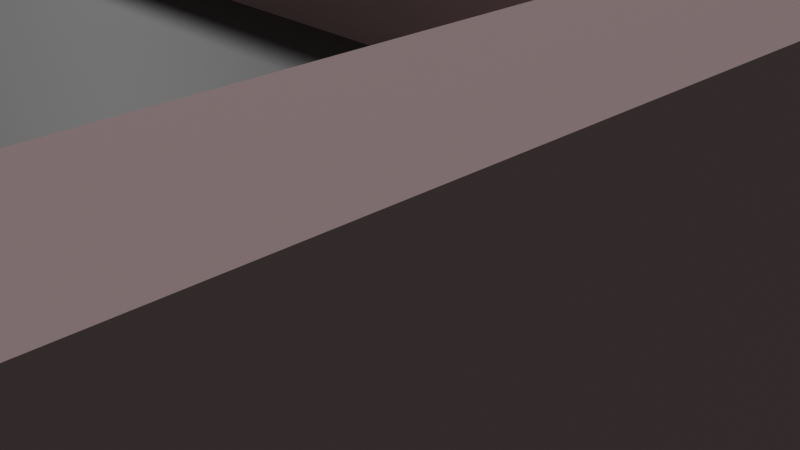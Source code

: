 # Source: mam_v1_2.blend  (saved by Blender 5.2.44; exported with 4.5.12 LTS)
import bpy
from mathutils import Matrix  # noqa: F401  (used for matrix-valued properties, if any)

bpy.ops.wm.read_factory_settings(use_empty=True)
scene = bpy.context.scene
scene.name = 'Scene'

# ---- collections
col_collection = bpy.data.collections.new('Collection'); scene.collection.children.link(col_collection)

# ---- materials (node trees are filled in below, after node groups)
mat_wall = bpy.data.materials.new('wall')
mat_roof = bpy.data.materials.new('roof')
mat_ground = bpy.data.materials.new('ground')

# ---- material node trees
mat_wall.use_nodes = True; mat_wall.node_tree.nodes.clear()
_N = mat_wall.node_tree.nodes; _L = mat_wall.node_tree.links
n0 = _N.new('ShaderNodeBsdfPrincipled'); n0.name = 'Principled BSDF'; n0.location = (-200, 100)
n0.inputs[0].default_value = (0.8001, 0.5699, 0.588, 1.0)
n0.inputs[2].default_value = 1.0
n0.inputs[10].default_value = 0.005
n1 = _N.new('ShaderNodeOutputMaterial'); n1.name = 'Material Output'; n1.location = (200, 100)
_L.new(n0.outputs[0], n1.inputs[0])
n1.is_active_output = True
mat_roof.use_nodes = True; mat_roof.node_tree.nodes.clear()
_N = mat_roof.node_tree.nodes; _L = mat_roof.node_tree.links
n0 = _N.new('ShaderNodeBsdfPrincipled'); n0.name = 'Principled BSDF'; n0.location = (-200, 100)
n0.inputs[0].default_value = (0.1456, 0.1456, 0.1456, 1.0)
n0.inputs[10].default_value = 0.005
n1 = _N.new('ShaderNodeOutputMaterial'); n1.name = 'Material Output'; n1.location = (200, 100)
_L.new(n0.outputs[0], n1.inputs[0])
n1.is_active_output = True
mat_ground.use_nodes = True; mat_ground.node_tree.nodes.clear()
_N = mat_ground.node_tree.nodes; _L = mat_ground.node_tree.links
n0 = _N.new('ShaderNodeBsdfPrincipled'); n0.name = 'Principled BSDF'; n0.location = (-200, 100)
n0.inputs[0].default_value = (0.04962, 0.04962, 0.04962, 1.0)
n0.inputs[2].default_value = 1.0
n0.inputs[10].default_value = 0.005
n1 = _N.new('ShaderNodeOutputMaterial'); n1.name = 'Material Output'; n1.location = (200, 100)
_L.new(n0.outputs[0], n1.inputs[0])
n1.is_active_output = True

# ---- world
world_world = bpy.data.worlds.new('World'); scene.world = world_world
world_world.use_nodes = True; world_world.node_tree.nodes.clear()
_N = world_world.node_tree.nodes; _L = world_world.node_tree.links
n0 = _N.new('ShaderNodeOutputWorld'); n0.name = 'World Output'; n0.location = (200, 100)
n1 = _N.new('ShaderNodeBackground'); n1.name = 'Background'; n1.location = (-200, 100)
n1.inputs[0].default_value = (0.05088, 0.05088, 0.05088, 1.0)
_L.new(n1.outputs[0], n0.inputs[0])
n0.is_active_output = True
world_world.color = (0.05088, 0.05088, 0.05088)
world_world.sun_shadow_jitter_overblur = 0.0

# ---- cameras
cam_camera = bpy.data.cameras.new('Camera')
cam_camera.clip_end = 100.0
cam_camera.ortho_scale = 7.314

# ---- lights
light_light = bpy.data.lights.new('Light', 'SUN')
light_light.angle = 0.1993
light_light.energy = 1.0
light_light.shadow_soft_size = 0.1
light_light.shadow_cascade_max_distance = 1000.0

# ---- meshes
me_cube = bpy.data.meshes.new('Cube')
me_cube.from_pydata([(7.0, 11.0, 1.175), (7.0, 11.0, -1.175), (7.0, -11.0, 1.175), (7.0, -11.0, -1.175), (-7.0, 11.0, 1.175), (-7.0, 11.0, -1.175), (-7.0, -11.0, 1.175), (-7.0, -11.0, -1.175), (6.8, -10.8, 4.525), (-6.8, -10.8, 4.525), (-6.8, 10.8, 4.525), (-7.0, 21.0, 1.175), (7.0, 21.0, 1.175), (-7.0, 21.0, 4.525), (7.0, 21.0, 4.525), (0.0, 11.0, 4.525), (-10.8, 11.0, 4.525), (-10.8, 21.0, 4.525), (-11.0, 11.0, 4.525), (-11.0, 21.0, 4.525), (-10.8, 21.0, 1.175), (-10.8, 11.0, 1.175), (-11.0, 21.0, 1.175), (-11.0, 11.0, 1.175), (-11.0, 21.0, 2.85), (-11.0, 11.0, 2.85), (-10.8, 11.0, 2.85), (-10.8, 21.0, 2.85), (-10.8, 21.0, 4.525), (-11.0, 21.0, 4.525), (-10.8, 21.0, 1.175), (-11.0, 21.0, 1.175), (-10.8, 21.0, 2.85), (-11.0, 21.0, 2.85), (-10.8, 19.57, 4.525), (-10.8, 16.71, 4.525), (-10.8, 15.29, 4.525), (-10.8, 12.43, 4.525), (-11.0, 19.57, 4.525), (-11.0, 16.71, 4.525), (-11.0, 15.29, 4.525), (-11.0, 12.43, 4.525), (-11.0, 19.57, 2.85), (-11.0, 16.71, 2.85), (-11.0, 15.29, 2.85), (-11.0, 12.43, 2.85), (-10.8, 12.43, 2.85), (-10.8, 15.29, 2.85), (-10.8, 16.71, 2.85), (-10.8, 19.57, 2.85), (-10.8, 19.57, 4.525), (-10.8, 16.71, 4.525), (-10.8, 15.29, 4.525), (-10.8, 12.43, 4.525), (-10.8, 19.57, 2.85), (-10.8, 16.71, 2.85), (-10.8, 15.29, 2.85), (-10.8, 12.43, 2.85), (-11.0, 19.57, 4.325), (-11.0, 16.71, 4.325), (-11.0, 15.29, 4.325), (-11.0, 12.43, 4.325), (-10.8, 16.71, 4.325), (-10.8, 19.57, 4.325), (-10.8, 15.29, 4.325), (-10.8, 12.43, 4.325), (0.2, 12.8, 4.525), (6.8, -6.0, 4.725), (6.8, 20.8, 8.225), (-0.2, 11.2, 8.225), (6.8, 12.8, 4.525), (6.8, 13.2, 8.225), (-10.8, 11.2, 8.225), (-10.8, 20.8, 8.225), (-0.2, 13.2, 8.225), (7.0, 21.0, 8.425), (-11.0, 11.0, 8.425), (-11.0, 21.0, 8.425), (-7.0, 11.0, 8.425), (-5.563e-09, 11.0, 8.425), (7.0, 13.0, 8.425), (-10.8, 20.8, 8.425), (-10.8, 11.2, 8.425), (6.8, 20.8, 8.425), (-10.8, 13.2, 8.225), (-0.2, 11.2, 8.425), (6.8, 13.2, 8.425), (-7.0, -11.0, 4.525), (7.0, 11.0, 4.525), (7.0, -11.0, 4.525), (-7.0, 11.0, 4.525), (7.0, 13.0, 4.525), (0.2, 10.8, 4.525), (0.0, 13.0, 4.525), (-7.0, -11.0, 4.725), (7.0, -11.0, 4.725), (-7.0, 11.0, 4.725), (7.0, 13.0, 4.725), (0.0, 11.0, 4.725), (0.0, 13.0, 4.725), (-6.8, -10.8, 4.725), (6.8, -10.8, 4.725), (-6.8, 10.8, 4.725), (6.8, 12.8, 4.725), (0.2, 10.8, 4.725), (0.2, 12.8, 4.725), (-2.8, 5.201, 4.525), (6.8, -5.8, 4.525), (-6.8, -5.8, 4.525), (-6.8, -2.0, 4.525), (6.8, -5.8, 4.525), (-6.8, 5.201, 4.725), (-6.8, 5.001, 4.525), (6.8, 3.2, 4.525), (6.8, 7.203, 4.725), (2.8, 8.201, 4.525), (-6.8, 8.401, 4.525), (1.0, 5.201, 4.725), (6.8, 7.203, 4.525), (6.8, -6.0, 4.725), (2.8, 8.201, 4.725), (-6.8, -5.8, 4.725), (-1.8, -5.8, 4.525), (-1.8, 5.001, 4.725), (6.8, 8.401, 4.525), (-6.8, -6.0, 4.725), (0.8, -5.8, 4.525), (-2.8, 8.201, 4.725), (-2.0, -5.8, 4.725), (-1.8, -5.8, 4.725), (3.0, 8.401, 4.525), (-6.8, -5.8, 4.725), (-6.8, 5.201, 4.525), (6.8, -5.8, 4.725), (1.0, 5.001, 4.725), (2.8, 5.201, 4.525), (6.8, -5.8, 4.525), (-1.8, -5.8, 4.525), (-6.8, -5.8, 4.525), (-6.8, -2.0, 4.725), (6.8, -5.8, 4.525), (0.8, -5.8, 4.525), (6.8, -5.8, 4.525), (-6.8, -5.8, 4.525), (-6.8, 5.001, 4.725), (6.8, -5.8, 4.525), (-1.8, -5.8, 4.525), (0.8, -5.8, 4.525), (-6.8, -6.0, 4.525), (6.8, -6.0, 4.525), (-1.8, 5.001, 4.525), (-6.8, 5.001, 4.525), (-6.8, -6.0, 4.725), (1.0, 5.201, 4.525), (1.0, 3.2, 4.725), (-6.8, -1.8, 4.525), (-6.8, -1.8, 4.725), (-6.8, -2.0, 4.525), (3.0, 5.001, 4.725), (-2.0, -2.0, 4.725), (6.8, 3.2, 4.725), (6.8, 3.2, 4.725), (6.8, 7.003, 4.725), (6.8, 3.4, 4.725), (2.8, 5.201, 4.725), (1.0, -5.8, 4.525), (0.8, -5.8, 4.725), (1.0, 3.2, 4.525), (1.0, -5.8, 4.725), (-2.0, -1.8, 4.525), (-2.0, 5.001, 4.525), (-2.0, -2.0, 4.525), (-2.0, -5.8, 4.525), (-2.0, -1.8, 4.725), (-2.0, -2.0, 4.725), (-2.0, 5.001, 4.725), (-1.8, 5.001, 4.725), (-2.0, -1.8, 4.725), (-2.0, 5.001, 4.725), (0.8, 5.001, 4.525), (-2.8, 8.201, 4.525), (0.8, 5.001, 4.725), (6.8, 10.8, 4.525), (3.0, 7.203, 4.525), (-3.0, 8.401, 4.525), (-3.0, 5.201, 4.525), (3.0, 8.401, 4.725), (3.0, 7.203, 4.725), (-3.0, 8.401, 4.725), (-2.8, 5.201, 4.725), (-3.0, 5.201, 4.725), (1.0, 3.4, 4.725), (0.0, 13.0, 8.425), (-0.2, 13.2, 8.425), (3.0, 7.003, 4.725), (3.0, 3.4, 4.725)], [(136, 107), (143, 108), (145, 110), (137, 122), (147, 126), (108, 138), (110, 140), (126, 141), (107, 142), (122, 146)], [(1, 0, 4, 5), (28, 16, 90, 13), (1, 3, 2, 0), (101, 100, 94, 95), (33, 24, 22, 31), (23, 31, 30, 21), (26, 25, 23, 21), (24, 27, 20, 22), (19, 17, 27, 24), (16, 18, 25, 26), (37, 16, 26, 46), (29, 19, 24, 33), (38, 29, 33, 42), (17, 28, 32, 27), (27, 32, 30, 20), (20, 30, 31, 22), (80, 91, 14, 75), (18, 41, 45, 25), (62, 59, 58, 63), (45, 41, 53, 57), (40, 39, 43, 44), (43, 39, 51, 55), (28, 34, 49, 32), (35, 36, 47, 48), (32, 26, 21, 30), (40, 52, 64, 60), (53, 41, 61, 65), (51, 39, 59, 62), (38, 42, 54, 50), (40, 44, 56, 52), (53, 65, 64, 52), (63, 50, 51, 62), (64, 65, 61, 60), (38, 50, 63, 58), (191, 154, 161, 163), (4, 90, 13, 11), (75, 83, 81, 77), (81, 82, 76, 77), (72, 69, 85, 82), (69, 72, 84, 74), (79, 76, 82, 85), (78, 76, 18, 90), (83, 86, 80, 75), (58, 59, 39, 38), (41, 40, 60, 61), (29, 18, 76, 77), (68, 71, 86, 83), (23, 25, 33, 31), (74, 193, 85, 69), (82, 81, 73, 72), (66, 70, 103, 105), (10, 92, 104, 102), (149, 67, 152, 148), (104, 105, 99, 98), (102, 104, 98, 96), (105, 103, 97, 99), (91, 93, 99, 97), (15, 90, 96, 98), (93, 15, 98, 99), (92, 66, 105, 104), (87, 94, 96, 90), (129, 146, 147, 166), (183, 130, 186, 187), (92, 182, 70, 66), (3, 1, 5, 7), (144, 156, 155, 151), (185, 184, 188, 190), (139, 174, 171, 157), (101, 8, 9, 100), (12, 0, 88, 14), (133, 168, 165, 145), (89, 87, 6, 2), (13, 14, 12, 11), (89, 95, 94, 87), (185, 190, 111, 132), (180, 115, 135, 106), (111, 132, 10, 102), (7, 3, 2, 6), (68, 73, 84, 71), (12, 11, 4, 0), (100, 9, 148, 152), (94, 100, 102, 96), (144, 151, 170, 175), (146, 129, 176, 150), (143, 172, 128, 131), (101, 119, 149, 8), (67, 133, 121, 125), (174, 173, 156, 139), (131, 143, 109, 139), (166, 147, 179, 181), (7, 6, 4, 5), (6, 87, 90, 4), (2, 0, 88, 89), (135, 164, 120, 115), (134, 158, 164, 117), (167, 113, 161, 154), (143, 157, 171, 172), (156, 173, 169, 155), (172, 171, 159, 128), (169, 170, 178, 177), (151, 155, 169, 170), (154, 168, 165, 167), (145, 113, 161, 133), (129, 123, 178, 128), (147, 146, 150, 179), (150, 176, 181, 179), (164, 135, 153, 117), (165, 167, 113, 145), (124, 130, 183, 118), (116, 10, 182, 124), (189, 190, 188, 127), (127, 188, 186, 120), (158, 186, 120, 164), (132, 116, 184, 185), (115, 180, 127, 120), (180, 106, 189, 127), (184, 130, 186, 188), (101, 95, 97, 103), (91, 97, 95, 89), (149, 148, 9, 8), (166, 181, 117, 168), (117, 181, 144, 111), (153, 106, 189, 117), (43, 55, 54, 42), (44, 45, 57, 56), (98, 96, 78, 79), (79, 85, 193, 192), (71, 74, 193, 86), (193, 192, 80, 86), (98, 79, 192, 99), (99, 192, 80, 97), (118, 183, 187, 114), (162, 114, 187, 194), (103, 70, 118, 114), (195, 158, 134, 191), (162, 194, 195, 163), (75, 77, 29, 14)])
me_cube.polygons.foreach_set('material_index', [0, 0, 0, 0, 0, 0, 0, 0, 0, 0, 0, 0, 0, 0, 0, 0, 0, 0, 0, 0, 0, 0, 0, 0, 0, 0, 0, 0, 0, 0, 0, 0, 0, 0, 0, 0, 0, 0, 0, 1, 0, 0, 0, 0, 0, 0, 0, 0, 0, 0, 0, 0, 0, 0, 0, 0, 0, 0, 0, 0, 0, 0, 0, 1, 0, 0, 0, 0, 0, 0, 0, 0, 0, 0, 0, 1, 0, 0, 1, 0, 0, 0, 0, 0, 0, 0, 0, 0, 0, 0, 0, 0, 0, 0, 0, 0, 1, 0, 0, 0, 1, 0, 0, 0, 1, 0, 0, 1, 1, 1, 0, 0, 0, 1, 0, 0, 0, 0, 0, 1, 0, 0, 0, 0, 0, 0, 0, 0, 0, 0, 0, 0, 0, 0, 1, 1, 0])
_uv = me_cube.uv_layers.new(name='UVMap')
_uv.uv.foreach_set('vector', [0.0, 0.0, 0.0, 0.0, 0.0, 0.0, 0.0, 0.0, 0.0, 0.0, 0.0, 0.0, 0.0, 0.0, 0.0, 0.0, 0.0, 0.0, 0.0, 0.0, 0.625, 0.75, 0.0, 0.0, 0.625, 0.7477, 0.8679, 0.7477, 0.875, 0.75, 0.625, 0.75, 0.625, 0.25, 0.625, 0.25, 0.625, 0.25, 0.625, 0.25, 0.625, 0.25, 0.625, 0.25, 0.625, 0.25, 0.625, 0.25, 0.625, 0.25, 0.625, 0.25, 0.625, 0.25, 0.625, 0.25, 0.625, 0.25, 0.625, 0.25, 0.625, 0.25, 0.625, 0.25, 0.625, 0.25, 0.625, 0.25, 0.625, 0.25, 0.625, 0.25, 0.625, 0.25, 0.625, 0.25, 0.625, 0.25, 0.625, 0.25, 0.625, 0.25, 0.625, 0.25, 0.625, 0.25, 0.625, 0.25, 0.625, 0.25, 0.625, 0.25, 0.625, 0.25, 0.625, 0.25, 0.625, 0.25, 0.625, 0.25, 0.625, 0.25, 0.625, 0.25, 0.625, 0.25, 0.625, 0.25, 0.625, 0.25, 0.625, 0.25, 0.625, 0.25, 0.625, 0.25, 0.625, 0.25, 0.625, 0.25, 0.625, 0.25, 0.625, 0.25, 0.625, 0.25, 0.625, 0.25, 0.625, 0.5, 0.0, 0.0, 0.0, 0.0, 0.625, 0.5, 0.625, 0.25, 0.625, 0.25, 0.625, 0.25, 0.625, 0.25, 0.625, 0.25, 0.625, 0.25, 0.625, 0.25, 0.625, 0.25, 0.625, 0.25, 0.625, 0.25, 0.625, 0.25, 0.625, 0.25, 0.625, 0.25, 0.625, 0.25, 0.625, 0.25, 0.625, 0.25, 0.625, 0.25, 0.625, 0.25, 0.625, 0.25, 0.625, 0.25, 0.625, 0.25, 0.625, 0.25, 0.625, 0.25, 0.625, 0.25, 0.625, 0.25, 0.625, 0.25, 0.625, 0.25, 0.625, 0.25, 0.625, 0.25, 0.625, 0.25, 0.625, 0.25, 0.625, 0.25, 0.625, 0.25, 0.625, 0.25, 0.625, 0.25, 0.625, 0.25, 0.625, 0.25, 0.625, 0.25, 0.625, 0.25, 0.625, 0.25, 0.625, 0.25, 0.625, 0.25, 0.625, 0.25, 0.625, 0.25, 0.625, 0.25, 0.625, 0.25, 0.625, 0.25, 0.625, 0.25, 0.625, 0.25, 0.625, 0.25, 0.625, 0.25, 0.625, 0.25, 0.625, 0.25, 0.625, 0.25, 0.625, 0.25, 0.625, 0.25, 0.625, 0.25, 0.625, 0.25, 0.625, 0.25, 0.625, 0.25, 0.625, 0.25, 0.625, 0.25, 0.625, 0.25, 0.625, 0.25, 0.625, 0.25, 0.625, 0.25, 0.625, 0.25, 0.625, 0.25, 0.0, 0.0, 0.0, 0.0, 0.0, 0.0, 0.0, 0.0, 0.0, 0.0, 0.0, 0.0, 0.625, 0.25, 0.625, 0.25, 0.625, 0.5, 0.625, 0.5, 0.0, 0.0, 0.0, 0.0, 0.0, 0.0, 0.0, 0.0, 0.0, 0.0, 0.0, 0.0, 0.0, 0.0, 0.0, 0.0, 0.0, 0.0, 0.0, 0.0, 0.0, 0.0, 0.0, 0.0, 0.0, 0.0, 0.0, 0.0, 0.0, 0.0, 0.0, 0.0, 0.0, 0.0, 0.0, 0.0, 0.0, 0.0, 0.0, 0.0, 0.0, 0.0, 0.0, 0.0, 0.625, 0.5, 0.625, 0.5, 0.625, 0.5, 0.625, 0.5, 0.625, 0.25, 0.625, 0.25, 0.625, 0.25, 0.625, 0.25, 0.625, 0.25, 0.625, 0.25, 0.625, 0.25, 0.625, 0.25, 0.0, 0.0, 0.0, 0.0, 0.0, 0.0, 0.0, 0.0, 0.625, 0.5, 0.625, 0.5, 0.625, 0.5, 0.625, 0.5, 0.625, 0.25, 0.625, 0.25, 0.625, 0.25, 0.625, 0.25, 0.0, 0.0, 0.0, 0.0, 0.0, 0.0, 0.0, 0.0, 0.0, 0.0, 0.0, 0.0, 0.0, 0.0, 0.0, 0.0, 0.0753, 0.06024, 0.6122, 0.4898, 0.6122, 0.4898, 0.0753, 0.06024, 0.8679, 0.5023, 0.6179, 0.5023, 0.6179, 0.5023, 0.8679, 0.5023, 0.0, 0.0, 0.0, 0.0, 0.0, 0.0, 0.0, 0.0, 0.6179, 0.5023, 0.0753, 0.06024, 0.0, 0.0, 0.625, 0.5, 0.8679, 0.5023, 0.6179, 0.5023, 0.625, 0.5, 0.875, 0.5, 0.0753, 0.06024, 0.6122, 0.4898, 0.625, 0.5, 0.0, 0.0, 0.625, 0.5, 0.0, 0.0, 0.0, 0.0, 0.625, 0.5, 0.625, 0.5, 0.875, 0.5, 0.875, 0.5, 0.625, 0.5, 0.0, 0.0, 0.625, 0.5, 0.625, 0.5, 0.0, 0.0, 0.6179, 0.5023, 0.0753, 0.06024, 0.0753, 0.06024, 0.6179, 0.5023, 0.625, 0.0, 0.875, 0.75, 0.875, 0.5, 0.625, 0.25, 0.0, 0.0, 0.0, 0.0, 0.0, 0.0, 0.0, 0.0, 0.0, 0.0, 0.0, 0.0, 0.0, 0.0, 0.0, 0.0, 0.6179, 0.5023, 0.0, 0.0, 0.6122, 0.4898, 0.0753, 0.06024, 0.0, 0.0, 0.0, 0.0, 0.0, 0.0, 0.0, 0.0, 0.0, 0.0, 0.0, 0.0, 0.0, 0.0, 0.0, 0.0, 0.0, 0.0, 0.0, 0.0, 0.0, 0.0, 0.0, 0.0, 0.0, 0.0, 0.0, 0.0, 0.0, 0.0, 0.0, 0.0, 0.0, 0.0, 0.0, 0.0, 0.8679, 0.7477, 0.8679, 0.7477, 0.625, 0.5, 0.0, 0.0, 0.0, 0.0, 0.625, 0.5, 0.0, 0.0, 0.0, 0.0, 0.0, 0.0, 0.0, 0.0, 0.625, 0.75, 0.625, 0.0, 0.625, 0.0, 0.625, 0.75, 0.625, 0.25, 0.625, 0.5, 0.625, 0.5, 0.625, 0.25, 0.625, 0.75, 0.625, 0.75, 0.875, 0.75, 0.625, 0.0, 0.0, 0.0, 0.0, 0.0, 0.0, 0.0, 0.0, 0.0, 0.0, 0.0, 0.0, 0.0, 0.0, 0.0, 0.0, 0.0, 0.0, 0.0, 0.0, 0.0, 0.8679, 0.5023, 0.8679, 0.5023, 0.0, 0.0, 0.0, 0.0, 0.625, 0.75, 0.625, 0.0, 0.625, 0.5, 0.0, 0.0, 0.0, 0.0, 0.625, 0.5, 0.625, 0.5, 0.625, 0.25, 0.0, 0.0, 0.0, 0.0, 0.8679, 0.7477, 0.8679, 0.7477, 0.0, 0.0, 0.0, 0.0, 0.875, 0.75, 0.8679, 0.7477, 0.8679, 0.5023, 0.875, 0.5, 0.0, 0.0, 0.0, 0.0, 0.8679, 0.7477, 0.0, 0.0, 0.0, 0.0, 0.0, 0.0, 0.0, 0.0, 0.0, 0.0, 0.0, 0.0, 0.0, 0.0, 0.0, 0.0, 0.0, 0.0, 0.0, 0.0, 0.0, 0.0, 0.0, 0.0, 0.0, 0.0, 0.625, 0.7477, 0.625, 0.7477, 0.8679, 0.7477, 0.0, 0.0, 0.0, 0.0, 0.0, 0.0, 0.0, 0.0, 0.0, 0.0, 0.0, 0.0, 0.8679, 0.7477, 0.0, 0.0, 0.0, 0.0, 0.0, 0.0, 0.0, 0.0, 0.0, 0.0, 0.0, 0.0, 0.0, 0.0, 0.625, 0.0, 0.0, 0.0, 0.0, 0.0, 0.625, 0.0, 0.625, 0.0, 0.625, 0.25, 0.0, 0.0, 0.625, 0.75, 0.0, 0.0, 0.0, 0.0, 0.625, 0.75, 0.0, 0.0, 0.6249, 0.7476, 0.0, 0.0, 0.0, 0.0, 0.0, 0.0, 0.0, 0.0, 0.6249, 0.7476, 0.0, 0.0, 0.0, 0.0, 0.0, 0.0, 0.0, 0.0, 0.0, 0.0, 0.0, 0.0, 0.0, 0.0, 0.0, 0.0, 0.0, 0.0, 0.0, 0.0, 0.0, 0.0, 0.0, 0.0, 0.0, 0.0, 0.0, 0.0, 0.0, 0.0, 0.0, 0.0, 0.0, 0.0, 0.0, 0.0, 0.8679, 0.7477, 0.8679, 0.7477, 0.0, 0.0, 0.0, 0.0, 0.0, 0.0, 0.0, 0.0, 0.8679, 0.7477, 0.0, 0.0, 0.0, 0.0, 0.0, 0.0, 0.0, 0.0, 0.0, 0.0, 0.0, 0.0, 0.0, 0.0, 0.0, 0.0, 0.0, 0.0, 0.0, 0.0, 0.0, 0.0, 0.0, 0.0, 0.0, 0.0, 0.0, 0.0, 0.0, 0.0, 0.0, 0.0, 0.0, 0.0, 0.0, 0.0, 0.0, 0.0, 0.0, 0.0, 0.6249, 0.7476, 0.6249, 0.7476, 0.0, 0.0, 0.0, 0.0, 0.0, 0.0, 0.0, 0.0, 0.0, 0.0, 0.0, 0.0, 0.0, 0.0, 0.0, 0.0, 0.0, 0.0, 0.0, 0.0, 0.0, 0.0, 0.0, 0.0, 0.0, 0.0, 0.0, 0.0, 0.0, 0.0, 0.0, 0.0, 0.0, 0.0, 0.0, 0.0, 0.0, 0.0, 0.0, 0.0, 0.0, 0.0, 0.0, 0.0, 0.0, 0.0, 0.0, 0.0, 0.0, 0.0, 0.6249, 0.7476, 0.0, 0.0, 0.0, 0.0, 0.0, 0.0, 0.0, 0.0, 0.0, 0.0, 0.0, 0.0, 0.0, 0.0, 0.0, 0.0, 0.0, 0.0, 0.0, 0.0, 0.0, 0.0, 0.0, 0.0, 0.0, 0.0, 0.0, 0.0, 0.0, 0.0, 0.0, 0.0, 0.625, 0.7477, 0.625, 0.75, 0.625, 0.5, 0.6122, 0.4898, 0.625, 0.5, 0.625, 0.5, 0.625, 0.75, 0.625, 0.75, 0.0, 0.0, 0.0, 0.0, 0.8679, 0.7477, 0.0, 0.0, 0.0, 0.0, 0.0, 0.0, 0.0, 0.0, 0.0, 0.0, 0.0, 0.0, 0.0, 0.0, 0.0, 0.0, 0.0, 0.0, 0.0, 0.0, 0.0, 0.0, 0.0, 0.0, 0.0, 0.0, 0.625, 0.25, 0.625, 0.25, 0.625, 0.25, 0.625, 0.25, 0.625, 0.25, 0.625, 0.25, 0.625, 0.25, 0.625, 0.25, 0.625, 0.5, 0.875, 0.5, 0.0, 0.0, 0.0, 0.0, 0.0, 0.0, 0.0, 0.0, 0.0, 0.0, 0.0, 0.0, 0.625, 0.5, 0.0, 0.0, 0.0, 0.0, 0.625, 0.5, 0.0, 0.0, 0.0, 0.0, 0.625, 0.5, 0.625, 0.5, 0.0, 0.0, 0.0, 0.0, 0.0, 0.0, 0.0, 0.0, 0.0, 0.0, 0.0, 0.0, 0.0, 0.0, 0.0, 0.0, 0.0, 0.0, 0.0, 0.0, 0.0, 0.0, 0.0, 0.0, 0.0, 0.0, 0.0, 0.0, 0.0, 0.0, 0.0, 0.0, 0.6122, 0.4898, 0.6122, 0.4898, 0.0, 0.0, 0.0, 0.0, 0.0, 0.0, 0.0, 0.0, 0.0, 0.0, 0.0, 0.0, 0.0, 0.0, 0.0, 0.0, 0.0, 0.0, 0.0, 0.0, 0.625, 0.5, 0.0, 0.0, 0.0, 0.0, 0.0, 0.0])
me_cube.materials.append(mat_wall)
me_cube.materials.append(mat_roof)
me_cube.use_mirror_vertex_groups = False
me_cube.update()
me_plane = bpy.data.meshes.new('Plane')
me_plane.from_pydata([(1.0, 0.1749, 0.0), (1.0, 0.1749, 2.35), (0.01111, 0.1749, 2.35), (0.01111, 0.1749, 2.35), (-0.2111, -0.5362, 0.0), (-0.2111, -0.2474, 0.0), (0.0, 0.1749, 2.35), (0.0, -0.5362, 0.0), (-0.2111, 0.1749, 2.35), (1.0, -0.314, 0.0), (0.01111, -0.314, 0.0), (0.01111, -0.314, 0.0), (0.0, -0.314, 0.0), (-0.2111, -0.314, 0.0), (1.0, -0.314, 0.0), (0.01111, -0.314, 0.0), (0.01111, -0.314, 0.0), (0.0, -0.314, 0.0), (-0.2111, -0.314, 0.0), (0.01111, -0.5362, 0.0), (0.01111, -0.5362, 0.0), (0.01111, -0.2474, 0.0), (0.01111, -0.2474, 0.0), (0.0, -0.2474, 0.0), (-0.2111, -0.2474, 0.0), (0.2222, 0.1749, 0.0), (0.2222, 0.1749, 2.35), (0.2222, -0.314, 0.0), (0.2222, -0.314, 0.0), (0.2222, -0.2474, 0.0), (-1.0, -1.0, -2.35), (1.0, -1.0, -2.35), (1.0, 0.1749, -2.35), (-0.2111, 0.1749, -2.35), (-0.2111, -0.2474, -2.35), (1.0, -0.314, -2.35), (-0.2111, -0.314, -2.35), (-0.2111, -0.314, -2.35), (1.0, -0.314, -2.35), (-0.2111, -0.6362, 0.2), (0.01111, -0.6407, 0.0), (1.0, -0.5318, -2.35), (-0.9889, -0.5362, 0.0), (-0.2111, -0.5362, 0.0), (-0.9889, -0.6362, -1.175), (-0.9889, -0.5362, -1.175), (-0.7389, -0.5362, -1.175), (-0.7389, -0.6362, -1.175), (-0.7389, -0.5362, 0.0), (-0.7389, -0.6362, 0.2), (-0.9889, -0.9956, 0.0), (-0.9889, -0.9956, -1.175), (-0.7389, -0.9956, 0.2), (-0.7389, -0.9956, -1.175), (0.01111, -0.9956, 0.0), (0.01111, -0.9956, 0.0), (0.9889, -0.314, 0.0), (0.9889, -0.314, 0.0), (0.9889, -0.9956, 0.0), (-1.0, -1.0, 2.35), (1.0, -1.0, 2.35), (-0.9889, -0.5362, 2.35), (-0.9889, -0.9956, 2.35), (0.9889, -0.9956, 2.35), (-0.2111, -0.5318, 0.0), (-0.2111, -0.5362, 2.35), (-0.2111, -0.5318, 2.35), (-0.9889, -0.5362, 2.35), (0.0, -0.314, 2.35), (0.01111, -0.314, 2.35), (0.0, -0.1418, 2.35), (0.01111, -0.1418, 2.35), (0.01111, -0.03625, 4.025), (0.0, -0.03625, 4.025), (0.01111, -0.1418, 3.188), (0.0, -0.1418, 3.188), (0.01111, 0.3971, 2.35), (0.01111, 0.3971, 2.35), (8.732e-09, 0.3971, 2.35), (-0.2111, 0.3971, 2.35), (0.2222, 0.3971, 2.35), (1.0, 0.3971, 2.35), (1.0, 0.4638, 2.35), (0.01111, 0.4638, 2.35), (-0.2111, 0.4638, 2.35), (0.2222, 0.4638, 2.35), (1.0, 0.6638, -2.35), (0.0, -0.314, 1.513), (0.01111, -0.314, 1.513), (0.01111, -0.5362, 1.513), (0.0, -0.5362, 1.513), (0.01111, 0.1749, 4.025), (0.0, 0.1749, 4.025), (0.01111, -0.03625, 3.188), (0.01111, -0.1418, 3.188), (0.0, -0.03625, 3.188), (0.0, -0.1418, 3.188), (0.01111, -0.1418, 2.35), (0.0, -0.1418, 2.35), (0.01111, -0.2474, 2.35), (0.0, -0.2474, 2.35), (8.732e-09, 0.4638, 2.35), (-1.0, -0.5318, 2.35), (-0.2111, -0.5318, -2.35), (-1.0, -0.5318, -2.35), (0.01111, -0.03625, 1.175), (0.0, -0.03625, 1.175), (0.01111, -0.1418, 0.5875), (0.0, -0.1418, 0.5875), (-0.2111, -0.6407, 0.2), (-0.7278, -0.9956, 0.2), (-0.7278, -0.6407, 0.2), (1.0, -0.314, 2.35), (0.9889, -0.314, 2.35), (-0.2111, -0.6407, 0.0), (-0.7278, -0.6407, 0.0), (-0.2111, -0.6362, 0.0), (-0.7389, -0.9956, 0.0), (-0.7278, -0.9956, 0.0), (1.0, -1.0, 0.0), (-1.0, -1.0, 0.0), (-1.0, -0.5318, 0.0), (1.0, 0.6638, 2.35), (-0.2111, 0.6638, 2.35), (-0.2111, 0.6638, -2.35)], [(43, 4), (55, 54), (78, 101), (81, 122)], [(34, 33, 8, 24), (43, 114, 40, 20), (22, 3, 26, 29), (26, 25, 29), (19, 11, 10, 20), (13, 18, 17, 12), (12, 17, 16, 11), (11, 16, 15, 10), (56, 57, 14, 9), (18, 24, 23, 17), (16, 22, 21, 15), (15, 21, 29, 28), (10, 15, 28, 27), (81, 80, 85, 82), (6, 23, 24, 8), (62, 50, 58, 63), (40, 55, 118, 115), (110, 52, 49, 111), (109, 111, 49, 39), (120, 121, 102, 59), (58, 55, 16, 57), (53, 47, 49, 52), (44, 45, 46, 47), (42, 48, 46, 45), (65, 67, 42, 43), (46, 43, 116, 47), (47, 116, 39, 49), (53, 51, 44, 47), (60, 112, 113, 63), (51, 53, 117, 50), (27, 28, 57, 56), (62, 67, 45, 51), (84, 123, 122, 82), (31, 30, 104, 41), (48, 43, 46), (102, 121, 64, 66), (67, 62, 59, 102), (121, 104, 103, 64), (64, 43, 65, 66), (90, 7, 17, 87), (6, 3, 91, 92), (68, 17, 23, 100), (20, 89, 88, 16), (16, 69, 99, 22), (70, 71, 74, 75), (38, 37, 103, 41), (3, 77, 76, 2), (6, 78, 77, 3), (8, 79, 78, 6), (2, 76, 80, 26), (1, 0, 25, 26), (76, 83, 85, 80), (80, 81, 1, 26), (33, 124, 86, 32), (86, 32, 1, 122), (90, 87, 88, 89), (92, 91, 72, 73), (98, 97, 99, 100), (95, 93, 94, 96), (75, 74, 97, 98), (68, 69, 88, 87), (73, 95, 93, 72), (84, 83, 77, 79), (65, 66, 102, 67), (32, 38, 37, 33), (37, 34, 24, 18), (18, 64, 103, 37), (92, 73, 106, 6), (95, 96, 108, 106), (23, 108, 98, 100), (22, 99, 97, 107), (105, 107, 94, 93), (91, 3, 105, 72), (99, 69, 68, 100), (119, 14, 38, 31), (58, 57, 113, 63), (62, 63, 60, 59), (57, 113, 112, 14), (14, 0, 32, 38), (28, 25, 0, 14), (111, 115, 118, 110), (111, 109, 114, 115), (116, 114, 109, 39), (20, 7, 90, 89), (43, 18, 17, 7), (60, 119, 14, 112), (121, 120, 30, 104), (30, 31, 119, 120), (120, 59, 60, 119), (86, 122, 123, 124), (33, 124, 123, 8)])
me_plane.polygons.foreach_set('material_index', [0, 0, 0, 0, 0, 0, 0, 0, 0, 0, 0, 0, 0, 0, 0, 1, 0, 1, 1, 1, 0, 1, 0, 1, 1, 0, 1, 0, 1, 1, 0, 1, 0, 0, 1, 1, 1, 0, 1, 1, 1, 1, 1, 1, 0, 0, 0, 0, 0, 0, 0, 0, 0, 0, 0, 1, 1, 1, 1, 1, 1, 1, 0, 1, 0, 0, 0, 1, 1, 1, 1, 1, 1, 1, 0, 1, 1, 1, 0, 0, 1, 1, 1, 1, 0, 1, 0, 0, 1, 0, 0])
_uv = me_plane.uv_layers.new(name='UVMap')
_uv.uv.foreach_set('vector', [0.5056, 0.343, 0.5056, 0.5874, 0.5056, 0.5874, 0.5056, 0.343, 0.0, 0.0, 0.0, 0.0, 0.0, 0.0, 0.0, 0.0, 0.0, 0.0, 0.0, 0.0, 0.6111, 0.5874, 0.6111, 0.343, 0.6111, 0.5874, 0.6111, 0.5874, 0.6111, 0.343, 0.5056, 0.343, 0.5056, 0.343, 0.5056, 0.343, 0.5056, 0.343, 0.5056, 0.343, 0.5056, 0.343, 0.5056, 0.343, 0.5056, 0.343, 0.5056, 0.343, 0.5056, 0.343, 0.5056, 0.343, 0.5056, 0.343, 0.5056, 0.343, 0.5056, 0.343, 0.5056, 0.343, 0.5056, 0.343, 1.0, 0.343, 1.0, 0.343, 1.0, 0.343, 1.0, 0.343, 0.5056, 0.343, 0.5056, 0.343, 0.5056, 0.343, 0.5056, 0.343, 0.5056, 0.343, 0.5056, 0.343, 0.5056, 0.343, 0.5056, 0.343, 0.5056, 0.343, 0.5056, 0.343, 0.6111, 0.343, 0.6111, 0.343, 0.5056, 0.343, 0.5056, 0.343, 0.6111, 0.343, 0.6111, 0.343, 0.0, 0.0, 0.6111, 0.7083, 0.6111, 0.7083, 0.0, 0.0, 0.5056, 0.5874, 0.5056, 0.343, 0.5056, 0.343, 0.5056, 0.5874, 0.0, 0.0, 0.0, 0.0, 0.0, 0.0, 0.0, 0.0, 0.0, 0.0, 0.0, 0.0, 0.0, 0.0, 0.0, 0.0, 0.0, 0.0, 0.0, 0.0, 0.0, 0.0, 0.0, 0.0, 0.0, 0.0, 0.0, 0.0, 0.0, 0.0, 0.0, 0.0, 0.0, 0.0, 0.0, 0.0, 0.0, 0.0, 0.0, 0.0, 0.0, 0.0, 0.0, 0.0, 0.0, 0.0, 0.0, 0.0, 0.0, 0.0, 0.0, 0.0, 0.0, 0.0, 0.0, 0.0, 0.0, 0.343, 0.0, 0.343, 0.0, 0.343, 0.0, 0.343, 0.0, 0.0, 0.0, 0.0, 0.0, 0.343, 0.0, 0.343, 0.0, 0.0, 0.0, 0.0, 0.0, 0.0, 0.0, 0.0, 0.0, 0.343, 0.0, 0.343, 0.0, 0.0, 0.0, 0.343, 0.0, 0.343, 0.0, 0.0, 0.0, 0.0, 0.0, 0.0, 0.0, 0.0, 0.0, 0.0, 0.0, 0.343, 0.0, 0.343, 0.0, 0.0, 0.0, 0.0, 0.0, 0.0, 0.0, 0.0, 0.0, 0.0, 0.0, 0.0, 0.0, 0.0, 0.0, 0.0, 0.6111, 0.343, 0.6111, 0.343, 1.0, 0.343, 1.0, 0.343, 0.0, 0.0, 0.0, 0.0, 0.0, 0.0, 0.0, 0.0, 0.0, 0.0, 0.0, 0.0, 0.0, 0.0, 0.0, 0.0, 0.0, 0.0, 0.0, 0.0, 0.0, 0.0, 0.0, 0.0, 0.0, 0.0, 0.0, 0.343, 0.0, 0.343, 0.0, 0.0, 0.0, 0.0, 0.0, 0.0, 0.0, 0.0, 0.0, 0.0, 0.0, 0.0, 0.0, 0.0, 0.0, 0.0, 0.0, 0.0, 0.0, 0.0, 0.0, 0.0, 0.0, 0.0, 0.0, 0.0, 0.0, 0.0, 0.0, 0.0, 0.0, 0.0, 0.5056, 0.343, 0.0, 0.0, 0.0, 0.0, 0.5056, 0.343, 0.5056, 0.5874, 0.5056, 0.5874, 0.0, 0.0, 0.0, 0.0, 0.0, 0.0, 0.5056, 0.343, 0.5056, 0.343, 0.0, 0.0, 0.0, 0.0, 0.5056, 0.343, 0.5056, 0.343, 0.0, 0.0, 0.5056, 0.343, 0.0, 0.0, 0.0, 0.0, 0.5056, 0.343, 0.5056, 0.4041, 0.5056, 0.4041, 0.5056, 0.4041, 0.5056, 0.4041, 0.0, 0.0, 0.0, 0.0, 0.0, 0.0, 0.0, 0.0, 0.5056, 0.5874, 0.5056, 0.7083, 0.5056, 0.7083, 0.5056, 0.5874, 0.5056, 0.5874, 0.5056, 0.7083, 0.5056, 0.7083, 0.5056, 0.5874, 0.5056, 0.5874, 0.5056, 0.7083, 0.5056, 0.7083, 0.5056, 0.5874, 0.5056, 0.5874, 0.5056, 0.7083, 0.6111, 0.7083, 0.6111, 0.5874, 0.0, 0.0, 0.0, 0.0, 0.6111, 0.5874, 0.6111, 0.5874, 0.5056, 0.7083, 0.5056, 0.7083, 0.6111, 0.7083, 0.6111, 0.7083, 0.6111, 0.7083, 0.0, 0.0, 0.0, 0.0, 0.6111, 0.5874, 0.5056, 0.5874, 0.0, 0.0, 0.0, 0.0, 0.0, 0.0, 0.0, 0.0, 0.0, 0.0, 0.0, 0.0, 0.0, 0.0, 0.5056, 0.343, 0.5056, 0.343, 0.5056, 0.343, 0.5056, 0.343, 0.0, 0.0, 0.0, 0.0, 0.5056, 0.4652, 0.5056, 0.4652, 0.0, 0.0, 0.0, 0.0, 0.0, 0.0, 0.0, 0.0, 0.5056, 0.4652, 0.5056, 0.4652, 0.5056, 0.4041, 0.5056, 0.4041, 0.5056, 0.4041, 0.5056, 0.4041, 0.5056, 0.4041, 0.5056, 0.4041, 0.5056, 0.343, 0.5056, 0.343, 0.5056, 0.343, 0.5056, 0.343, 0.5056, 0.4652, 0.5056, 0.4652, 0.5056, 0.4652, 0.5056, 0.4652, 0.0, 0.0, 0.0, 0.0, 0.0, 0.0, 0.0, 0.0, 0.0, 0.0, 0.0, 0.0, 0.0, 0.0, 0.0, 0.0, 0.0, 0.0, 0.0, 0.0, 0.0, 0.0, 0.0, 0.0, 0.5056, 0.343, 0.5056, 0.343, 0.5056, 0.343, 0.5056, 0.343, 0.5056, 0.343, 0.0, 0.0, 0.0, 0.0, 0.5056, 0.343, 0.0, 0.0, 0.5056, 0.4652, 0.0, 0.0, 0.5056, 0.5874, 0.5056, 0.4652, 0.5056, 0.4041, 0.0, 0.0, 0.0, 0.0, 0.5056, 0.343, 0.0, 0.0, 0.0, 0.0, 0.0, 0.0, 0.5056, 0.343, 0.0, 0.0, 0.0, 0.0, 0.0, 0.0, 0.0, 0.0, 0.0, 0.0, 0.5056, 0.4041, 0.5056, 0.4652, 0.0, 0.0, 0.5056, 0.5874, 0.0, 0.0, 0.5056, 0.4652, 0.0, 0.0, 0.5056, 0.343, 0.0, 0.0, 0.0, 0.0, 0.0, 0.0, 0.0, 0.0, 0.0, 0.0, 0.0, 0.0, 0.0, 0.0, 0.0, 0.0, 0.0, 0.0, 1.0, 0.0, 0.0, 0.0, 0.0, 0.0, 0.0, 0.0, 0.0, 0.0, 0.0, 0.0, 0.0, 0.0, 0.0, 0.0, 1.0, 0.343, 0.0, 0.0, 0.0, 0.0, 0.0, 0.0, 0.0, 0.0, 0.0, 0.0, 0.0, 0.0, 0.0, 0.0, 0.0, 0.0, 0.0, 0.0, 0.0, 0.0, 0.0, 0.0, 0.0, 0.0, 0.0, 0.0, 0.0, 0.0, 0.0, 0.0, 0.0, 0.0, 0.0, 0.0, 0.0, 0.0, 0.0, 0.0, 0.0, 0.0, 0.0, 0.0, 0.0, 0.0, 0.5056, 0.343, 0.5056, 0.343, 0.0, 0.0, 0.0, 0.0, 0.0, 0.0, 0.0, 0.0, 0.0, 0.0, 0.0, 0.0, 0.0, 0.0, 0.0, 0.0, 0.0, 0.0, 0.0, 0.0, 0.0, 0.0, 0.0, 0.0, 0.0, 0.0, 0.0, 0.0, 0.0, 0.0, 0.0, 0.0, 0.0, 0.0, 0.0, 0.0, 0.0, 0.0, 0.0, 0.0, 0.0, 0.0, 0.0, 0.0, 0.0, 0.0, 0.0, 0.0, 0.5056, 0.5874, 0.0, 0.0, 0.0, 0.0, 0.5056, 0.5874])
me_plane.materials.append(mat_ground)
me_plane.materials.append(mat_wall)
me_plane.update()

# ---- objects
ob_masjid = bpy.data.objects.new('masjid', me_cube)
ob_light = bpy.data.objects.new('Light', light_light)
ob_camera = bpy.data.objects.new('Camera', cam_camera)
ob_ground = bpy.data.objects.new('ground', me_plane)

# ---- transforms, parenting, visibility, modifiers, constraints
ob_masjid.location = (0.0, 0.0, 0.0)
ob_masjid.lock_rotations_4d = False
ob_masjid.empty_display_type = 'ARROWS'
ob_masjid.lineart.crease_threshold = 0.0
ob_light.location = (-29.0, 31.96, 23.55)
ob_light.rotation_euler = (-0.4809, 0.7417, 1.988)
ob_light.lock_rotations_4d = False
ob_light.empty_display_type = 'ARROWS'
ob_light.color = (0.0, 0.0, 0.0, 0.0)
ob_light.lineart.crease_threshold = 0.0
ob_camera.location = (7.359, -6.926, 4.958)
ob_camera.rotation_euler = (1.109, 0.0, 0.8149)
ob_camera.lock_rotations_4d = False
ob_camera.empty_display_type = 'ARROWS'
ob_camera.color = (0.0, 0.0, 0.0, 0.0)
ob_camera.display_type = 'WIRE'
ob_camera.lineart.crease_threshold = 0.0
ob_ground.location = (-11.0, 3.131, -1.175)
ob_ground.scale = (18.0, 45.0, 1.0)

# ---- collection membership
col_collection.objects.link(ob_masjid)
col_collection.objects.link(ob_light)
col_collection.objects.link(ob_camera)
col_collection.objects.link(ob_ground)

# ---- scene / render settings (as saved in the file)
scene.camera = ob_camera
scene.frame_start = 1; scene.frame_end = 250; scene.frame_set(35)
scene.render.engine = 'BLENDER_EEVEE_NEXT'
scene.render.bake_bias = 0.0
scene.render.bake_samples = 0
scene.render.compositor_device = 'GPU'
scene.eevee.use_volume_custom_range = False
scene.eevee.fast_gi_thickness_near = 0.1
scene.eevee.fast_gi_thickness_far = 0.0
scene.eevee.ray_tracing_options.screen_trace_thickness = 0.1
bpy.context.view_layer.update()
